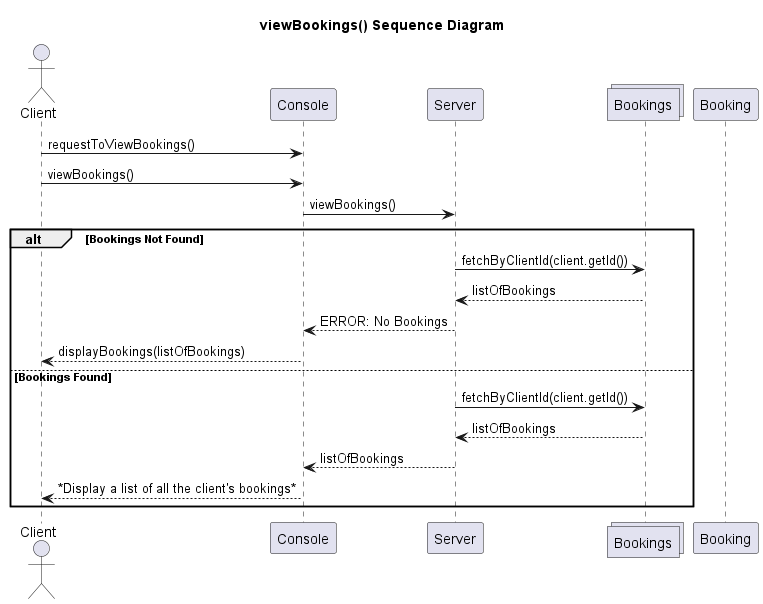

The diagram above was rendered by PlantUML. Its source (embedded in the PNG):
@startuml viewBookings

title viewBookings() Sequence Diagram

Actor Client as "Client"
participant Console as Console
participant Server as "Server"
collections Bookings as BookingsCatalog
participant Booking as "Booking"

Client -> Console: requestToViewBookings()
Client -> Console: viewBookings()
Console -> Server: viewBookings()

alt Bookings Not Found
    Server -> BookingsCatalog: fetchByClientId(client.getId())
    BookingsCatalog --> Server: listOfBookings
    Server --> Console: ERROR: No Bookings
    Console --> Client: displayBookings(listOfBookings)
else Bookings Found
    Server -> BookingsCatalog: fetchByClientId(client.getId())
    BookingsCatalog --> Server: listOfBookings
    Server --> Console: listOfBookings
    Console --> Client: *Display a list of all the client's bookings*
end

@enduml